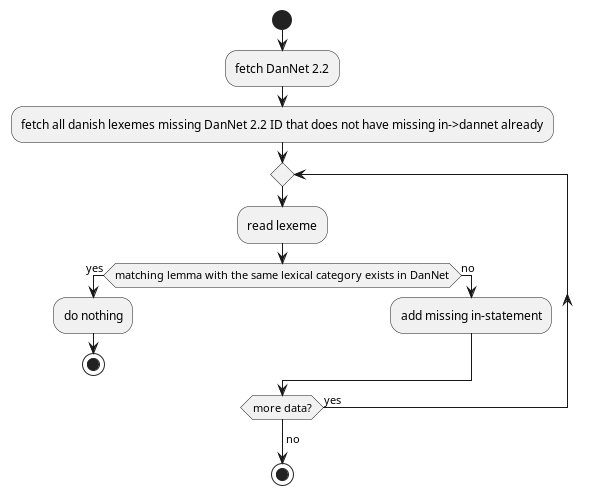

The diagram above was rendered by PlantUML. Its source (embedded in the PNG):
@startuml
'https://plantuml.com/activity-diagram

start
:fetch DanNet 2.2;
:fetch all danish lexemes missing DanNet 2.2 ID that does not have missing in->dannet already;
repeat
:read lexeme;
if (matching lemma with the same lexical category exists in DanNet) then (yes)
  :do nothing;
  stop
else (no)
  :add missing in-statement;
endif
repeat while (more data?) is (yes)
->no;
stop

@enduml